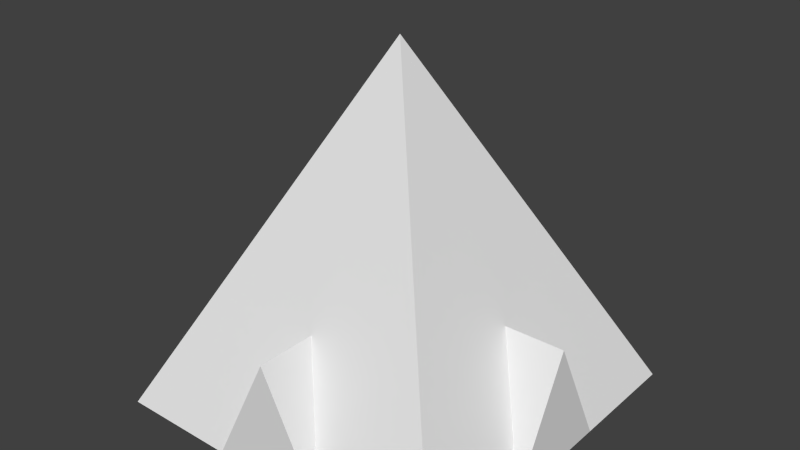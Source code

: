 # Source: steeple.blend  (saved by Blender 2.76.0; exported with 4.5.12 LTS)
import bpy
from mathutils import Matrix  # noqa: F401  (used for matrix-valued properties, if any)

bpy.ops.wm.read_factory_settings(use_empty=True)
scene = bpy.context.scene
scene.name = 'Scene'

# ---- collections
col_collection_1 = bpy.data.collections.new('Collection 1'); scene.collection.children.link(col_collection_1)

# ---- materials (node trees are filled in below, after node groups)
mat_material = bpy.data.materials.new('Material')
mat_material.alpha_threshold = 0.0
mat_material.use_transparent_shadow = False
mat_material.roughness = 0.5
mat_material.line_color = (0.0, 0.0, 0.0, 1.0)

# ---- material node trees

# ---- world
world_world = bpy.data.worlds.new('World'); scene.world = world_world
world_world.color = (0.05088, 0.05088, 0.05088)
world_world.use_sun_shadow = False
world_world.sun_shadow_jitter_overblur = 0.0
world_world.cycles.sampling_method = 'MANUAL'
world_world.cycles.sample_map_resolution = 256

# ---- meshes
me_cube_003 = bpy.data.meshes.new('Cube.003')
me_cube_003.from_pydata([(1.0, 0.3333, -1.0), (1.0, -0.3333, -1.0), (1.0, -5.96e-08, -0.3333), (0.6618, -5.96e-08, -0.3333), (-0.3333, 1.0, -1.0), (0.3333, 1.0, -1.0), (7.153e-08, 1.0, -0.3333), (6.75e-08, 0.6618, -0.3333), (-1.0, -0.3333, -1.0), (-1.0, 0.3333, -1.0), (-1.0, 8.345e-08, -0.3333), (-0.6618, 7.539e-08, -0.3333), (-1.0, -1.0, -1.0), (-1.0, 1.0, -1.0), (1.0, 1.0, -1.0), (1.0, -1.0, -1.0), (1.341e-07, 1.788e-07, 1.0), (-1.0, -0.3333, -1.0), (-1.0, 0.3333, -1.0), (1.0, 0.3333, -1.0), (1.0, -0.3333, -1.0), (-0.3333, -1.0, -1.0), (0.3333, -1.0, -1.0), (-0.3333, 1.0, -1.0), (0.3333, 1.0, -1.0), (-0.3333, -0.3333, -1.0), (0.3333, -0.3333, -1.0), (-0.3333, 0.3333, -1.0), (0.3333, 0.3333, -1.0)], [], [(3, 2, 0), (1, 0, 2), (3, 1, 2), (7, 6, 4), (5, 4, 6), (7, 5, 6), (11, 10, 8), (9, 8, 10), (11, 9, 10), (28, 24, 14, 19), (12, 16, 13, 18, 17), (13, 16, 14, 24, 23), (14, 16, 15, 20, 19), (16, 12, 21, 22, 15), (22, 26, 20, 15), (26, 28, 19, 20), (17, 18, 27, 25), (25, 27, 28, 26), (12, 17, 25, 21), (21, 25, 26, 22), (18, 13, 23, 27), (27, 23, 24, 28)])
_uv = me_cube_003.uv_layers.new(name='UVMap')
_uv.uv.foreach_set('vector', [0.9748, 0.862, 0.9105, 0.862, 0.9105, 0.7202, 0.6936, 0.1429, 0.807, 0.1996, 0.6936, 0.2846, 0.8512, 0.8759, 0.8512, 0.7202, 0.9097, 0.8493, 0.9996, 0.1421, 0.9353, 0.1421, 0.9353, 0.0003695, 0.6936, 0.3421, 0.807, 0.2854, 0.807, 0.4271, 0.9353, 0.4271, 0.9996, 0.2854, 0.9996, 0.4271, 0.9996, 0.2846, 0.9353, 0.2846, 0.9353, 0.1429, 0.6936, 0.05707, 0.807, 0.0003695, 0.807, 0.1421, 0.3483, 0.891, 0.504, 0.891, 0.3749, 0.9496, 0.8078, 0.0003695, 0.9346, 0.0003695, 0.9346, 0.1272, 0.8078, 0.1272, 0.0003695, 0.3097, 0.3463, 0.0003695, 0.3463, 0.4644, 0.1713, 0.3916, 0.1726, 0.3886, 0.347, 0.3097, 0.6929, 0.0003695, 0.6929, 0.4644, 0.518, 0.3916, 0.5193, 0.3886, 0.7227, 0.4782, 0.5209, 0.8902, 0.3483, 0.4652, 0.7229, 0.4652, 0.7228, 0.4717, 0.0003695, 0.9274, 0.0003695, 0.4652, 0.3476, 0.6132, 0.345, 0.6193, 0.3449, 0.6193, 0.8512, 0.5927, 0.978, 0.5927, 0.978, 0.7195, 0.8512, 0.7195, 0.7236, 0.4652, 0.8504, 0.4652, 0.8504, 0.592, 0.7236, 0.592, 0.8078, 0.2554, 0.9346, 0.2554, 0.9346, 0.3822, 0.8078, 0.3822, 0.8078, 0.1279, 0.9346, 0.1279, 0.9346, 0.2547, 0.8078, 0.2547, 0.7236, 0.8478, 0.8504, 0.8478, 0.8504, 0.9746, 0.7236, 0.9746, 0.8512, 0.4652, 0.978, 0.4652, 0.978, 0.592, 0.8512, 0.592, 0.7236, 0.5927, 0.8504, 0.5927, 0.8504, 0.7195, 0.7236, 0.7195, 0.7236, 0.7202, 0.8504, 0.7202, 0.8504, 0.847, 0.7236, 0.847])
me_cube_003.materials.append(mat_material)
me_cube_003.use_remesh_preserve_volume = False
me_cube_003.use_remesh_preserve_attributes = False
me_cube_003.use_mirror_vertex_groups = False
me_cube_003.update()

# ---- objects
ob_cube_003 = bpy.data.objects.new('Cube.003', me_cube_003)

# ---- transforms, parenting, visibility, modifiers, constraints
ob_cube_003.location = (0.0, 0.0, 0.0)
ob_cube_003.rotation_euler = (0.0, -0.0, 9.425)
ob_cube_003.scale = (3.0, 3.0, 3.0)
ob_cube_003.lock_rotations_4d = False
ob_cube_003.empty_display_type = 'ARROWS'
ob_cube_003.lineart.crease_threshold = 0.0

# ---- collection membership
col_collection_1.objects.link(ob_cube_003)

# ---- scene / render settings (as saved in the file)
scene.frame_start = 1; scene.frame_end = 250; scene.frame_set(1)
scene.render.engine = 'BLENDER_EEVEE_NEXT'
scene.render.resolution_percentage = 50
scene.render.dither_intensity = 0.0
scene.cycles.use_denoising = False
scene.cycles.samples = 10
scene.cycles.sampling_pattern = 'TABULATED_SOBOL'
scene.cycles.light_sampling_threshold = 0.0
scene.cycles.use_adaptive_sampling = False
scene.cycles.use_light_tree = False
scene.cycles.blur_glossy = 0.0
scene.cycles.pixel_filter_type = 'GAUSSIAN'
scene.cycles.sample_clamp_indirect = 0.0
scene.view_settings.view_transform = 'Standard'
bpy.context.view_layer.update()

# ---- added for rendering (the .blend has no active camera and no usable light): camera, sun
cam_auto = bpy.data.cameras.new('AutoCamera')
cam_auto.lens = 50.0
cam_auto.sensor_width = 36.0
cam_auto.clip_end = 1000.0
ob_auto_camera = bpy.data.objects.new('AutoCamera', cam_auto)
scene.collection.objects.link(ob_auto_camera)
ob_auto_camera.location = (9.61522, -11.5383, 7.69217)
ob_auto_camera.rotation_euler = (1.09748, -7.21219e-08, 0.694738)
scene.camera = ob_auto_camera
light_auto_sun = bpy.data.lights.new('AutoSun', 'SUN')
light_auto_sun.energy = 3.0
light_auto_sun.angle = 0.0523599
ob_auto_sun = bpy.data.objects.new('AutoSun', light_auto_sun)
scene.collection.objects.link(ob_auto_sun)
ob_auto_sun.rotation_euler = (0.872665, 0.174533, 0.523599)
bpy.context.view_layer.update()
